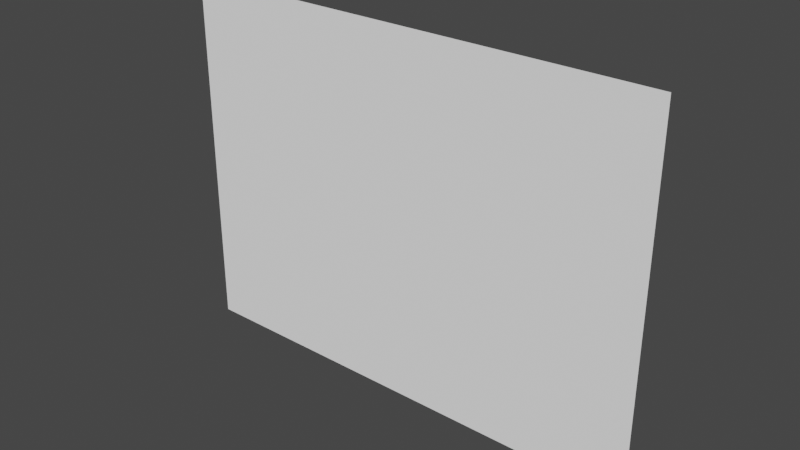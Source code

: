 # Source: Mod_Cliff_Straight.blend  (saved by Blender 2.80.75; exported with 4.5.12 LTS)
import bpy
from mathutils import Matrix  # noqa: F401  (used for matrix-valued properties, if any)

bpy.ops.wm.read_factory_settings(use_empty=True)
scene = bpy.context.scene
scene.name = 'Scene'

# ---- collections
col_collection = bpy.data.collections.new('Collection'); scene.collection.children.link(col_collection)

# ---- materials (node trees are filled in below, after node groups)
mat_material = bpy.data.materials.new('Material')
mat_material.alpha_threshold = 0.0
mat_material.use_transparent_shadow = False
mat_material.line_color = (0.0, 0.0, 0.0, 1.0)

# ---- material node trees
mat_material.use_nodes = True; mat_material.node_tree.nodes.clear()
_N = mat_material.node_tree.nodes; _L = mat_material.node_tree.links
n0 = _N.new('ShaderNodeOutputMaterial'); n0.name = 'Material Output'; n0.location = (300, 300)
n1 = _N.new('ShaderNodeBsdfPrincipled'); n1.name = 'Principled BSDF'; n1.location = (10, 300)
n1.distribution = 'GGX'
n1.subsurface_method = 'BURLEY'
n1.inputs[2].default_value = 0.0
n1.inputs[3].default_value = 1.45
n1.inputs[13].default_value = 0.0
n1.inputs[27].default_value = (0.0, 0.0, 0.0, 1.0)
n1.inputs[28].default_value = 1.0
n2 = _N.new('ShaderNodeRGB'); n2.name = 'RGB'; n2.location = (-280, 280)
n2.outputs[0].default_value = (1.0, 1.0, 1.0, 1.0)
_L.new(n1.outputs[0], n0.inputs[0])
_L.new(n2.outputs[0], n1.inputs[0])
n0.is_active_output = True

# ---- world
world_world = bpy.data.worlds.new('World'); scene.world = world_world
world_world.use_nodes = True; world_world.node_tree.nodes.clear()
_N = world_world.node_tree.nodes; _L = world_world.node_tree.links
n0 = _N.new('ShaderNodeOutputWorld'); n0.name = 'World Output'; n0.location = (300, 300)
n1 = _N.new('ShaderNodeBackground'); n1.name = 'Background'; n1.location = (10, 300)
n1.inputs[0].default_value = (0.05088, 0.05088, 0.05088, 1.0)
_L.new(n1.outputs[0], n0.inputs[0])
n0.is_active_output = True
world_world.color = (0.05088, 0.05088, 0.05088)
world_world.use_sun_shadow = False
world_world.sun_shadow_jitter_overblur = 0.0

# ---- meshes
me_cube = bpy.data.meshes.new('Cube')
me_cube.from_pydata([(-0.5, -0.5, 0.0), (0.5, -0.5, 0.75), (0.5, -0.5, 0.0), (-0.5, -0.5, 0.75)], [], [(1, 3, 0, 2)])
_uv = me_cube.uv_layers.new(name='UVMap')
_uv.uv.foreach_set('vector', [0.375, 1.0, 0.0, 1.0, 0.0, 0.7188, 0.375, 0.7188])
me_cube.materials.append(mat_material)
me_cube.use_remesh_preserve_volume = False
me_cube.use_remesh_preserve_attributes = False
me_cube.use_mirror_vertex_groups = False
me_cube.update()

# ---- objects
ob_model = bpy.data.objects.new('Model', me_cube)

# ---- transforms, parenting, visibility, modifiers, constraints
ob_model.location = (0.0, 0.0, 0.0)
ob_model.lock_rotations_4d = False
ob_model.empty_display_type = 'ARROWS'
ob_model.lineart.crease_threshold = 0.0

# ---- collection membership
col_collection.objects.link(ob_model)

# ---- scene / render settings (as saved in the file)
scene.frame_start = 1; scene.frame_end = 250; scene.frame_set(1)
scene.render.engine = 'BLENDER_EEVEE_NEXT'
scene.cycles.use_denoising = False
scene.cycles.samples = 128
scene.cycles.sampling_pattern = 'TABULATED_SOBOL'
scene.cycles.use_adaptive_sampling = False
scene.cycles.use_light_tree = False
scene.view_settings.view_transform = 'Filmic'
bpy.context.view_layer.update()

# ---- added for rendering (the .blend has no active camera and no usable light): camera, sun
cam_auto = bpy.data.cameras.new('AutoCamera')
cam_auto.lens = 50.0
cam_auto.sensor_width = 36.0
cam_auto.clip_end = 1000.0
ob_auto_camera = bpy.data.objects.new('AutoCamera', cam_auto)
scene.collection.objects.link(ob_auto_camera)
ob_auto_camera.location = (1.15653, -1.88784, 1.30022)
ob_auto_camera.rotation_euler = (1.09748, -7.21219e-08, 0.694738)
scene.camera = ob_auto_camera
light_auto_sun = bpy.data.lights.new('AutoSun', 'SUN')
light_auto_sun.energy = 3.0
light_auto_sun.angle = 0.0523599
ob_auto_sun = bpy.data.objects.new('AutoSun', light_auto_sun)
scene.collection.objects.link(ob_auto_sun)
ob_auto_sun.rotation_euler = (0.872665, 0.174533, 0.523599)
bpy.context.view_layer.update()
